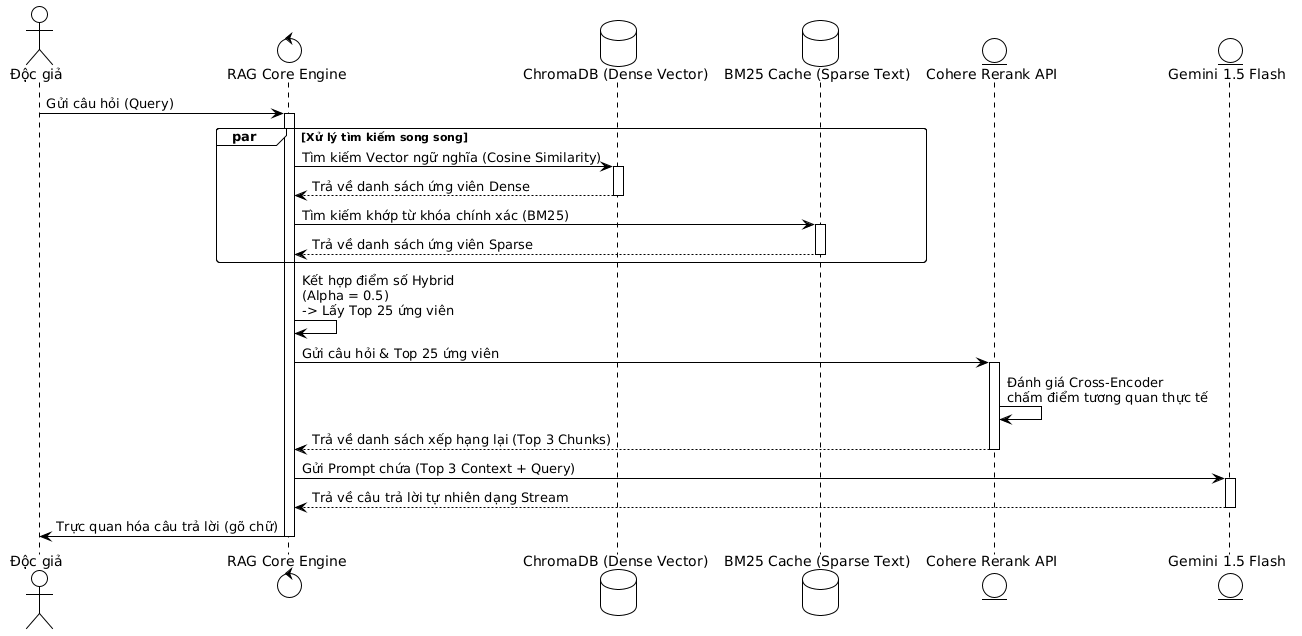

The diagram above was rendered by PlantUML. Its source (embedded in the PNG):
@startuml
!theme plain
skinparam roundcorner 5
skinparam linetype ortho

actor Reader as "Độc giả"
control RAG as "RAG Core Engine"
database Chroma as "ChromaDB (Dense Vector)"
database BM25 as "BM25 Cache (Sparse Text)"
entity Cohere as "Cohere Rerank API"
entity LLM as "Gemini 1.5 Flash"

Reader -> RAG : Gửi câu hỏi (Query)
activate RAG

par Xử lý tìm kiếm song song
  RAG -> Chroma : Tìm kiếm Vector ngữ nghĩa (Cosine Similarity)
  activate Chroma
  Chroma --> RAG : Trả về danh sách ứng viên Dense
  deactivate Chroma
  
  RAG -> BM25 : Tìm kiếm khớp từ khóa chính xác (BM25)
  activate BM25
  BM25 --> RAG : Trả về danh sách ứng viên Sparse
  deactivate BM25
end

RAG -> RAG : Kết hợp điểm số Hybrid\n(Alpha = 0.5)\n-> Lấy Top 25 ứng viên

RAG -> Cohere : Gửi câu hỏi & Top 25 ứng viên
activate Cohere
Cohere -> Cohere : Đánh giá Cross-Encoder\nchấm điểm tương quan thực tế
Cohere --> RAG : Trả về danh sách xếp hạng lại (Top 3 Chunks)
deactivate Cohere

RAG -> LLM : Gửi Prompt chứa (Top 3 Context + Query)
activate LLM
LLM --> RAG : Trả về câu trả lời tự nhiên dạng Stream
deactivate LLM

RAG -> Reader : Trực quan hóa câu trả lời (gõ chữ)
deactivate RAG
@endum